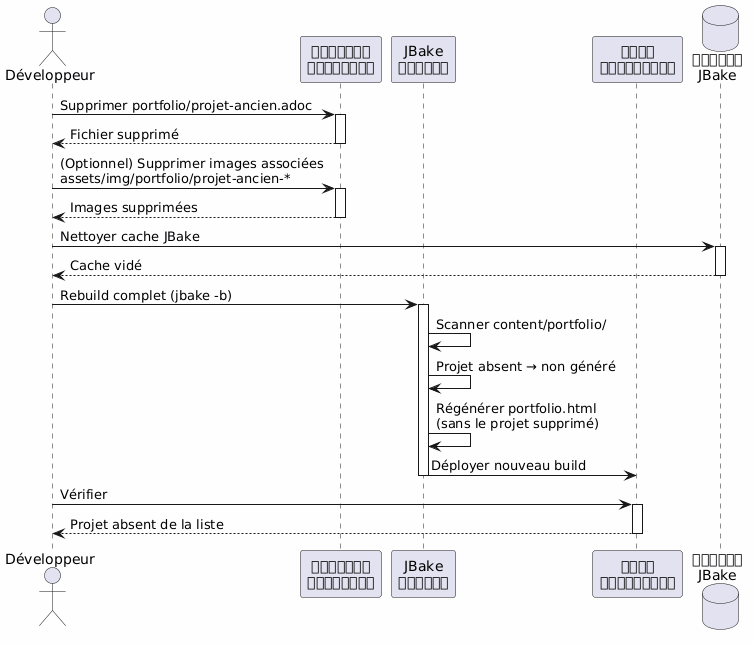

The diagram above was rendered by PlantUML. Its source (embedded in the PNG):
@startuml
skinparam backgroundColor #FEFEFE
actor Développeur as dev
participant "সিস্টেম\nফাইলসমূহ" as fs
participant "JBake\nইঞ্জিন" as jbake
participant "সাইট\nস্ট্যাটিক" as site
database "ক্যাশে\nJBake" as cache

dev -> fs : Supprimer portfolio/projet-ancien.adoc
activate fs
fs --> dev : Fichier supprimé
deactivate fs

dev -> fs : (Optionnel) Supprimer images associées\nassets/img/portfolio/projet-ancien-*
activate fs
fs --> dev : Images supprimées
deactivate fs

dev -> cache : Nettoyer cache JBake
activate cache
cache --> dev : Cache vidé
deactivate cache

dev -> jbake : Rebuild complet (jbake -b)
activate jbake
jbake -> jbake : Scanner content/portfolio/
jbake -> jbake : Projet absent → non généré
jbake -> jbake : Régénérer portfolio.html\n(sans le projet supprimé)
jbake -> site : Déployer nouveau build
deactivate jbake

dev -> site : Vérifier
activate site
site --> dev : Projet absent de la liste
deactivate site
@enduml